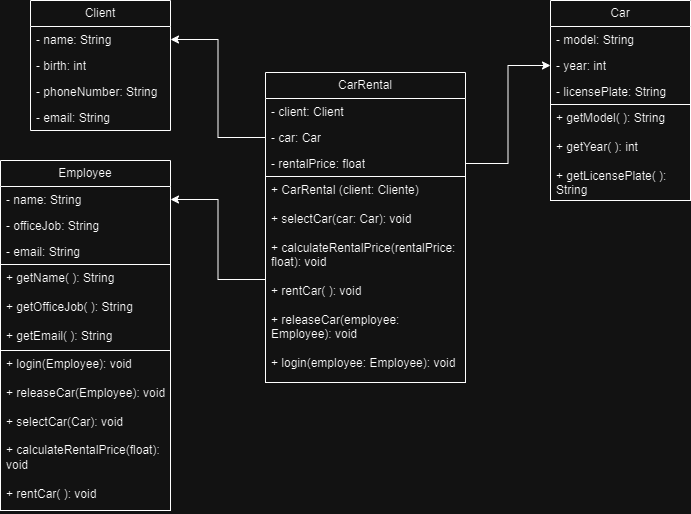

The diagram above was exported from draw.io. Its source (the exported page's mxGraphModel, read from the mxfile embedded in the PNG):
<mxGraphModel dx="1461" dy="598" grid="1" gridSize="10" guides="1" tooltips="1" connect="1" arrows="1" fold="1" page="1" pageScale="1" pageWidth="1169" pageHeight="827" background="none" math="0" shadow="0">
  <root>
    <mxCell id="0" />
    <mxCell id="1" parent="0" />
    <mxCell id="I87v6ul8zgQu9GAwOUcF-16" value="Car" style="swimlane;fontStyle=0;childLayout=stackLayout;horizontal=1;startSize=26;fillColor=none;horizontalStack=0;resizeParent=1;resizeParentMax=0;resizeLast=0;collapsible=1;marginBottom=0;whiteSpace=wrap;html=1;" parent="1" vertex="1">
      <mxGeometry x="770" y="158" width="140" height="200" as="geometry" />
    </mxCell>
    <mxCell id="I87v6ul8zgQu9GAwOUcF-17" value="- model: String" style="text;strokeColor=none;fillColor=none;align=left;verticalAlign=top;spacingLeft=4;spacingRight=4;overflow=hidden;rotatable=0;points=[[0,0.5],[1,0.5]];portConstraint=eastwest;whiteSpace=wrap;html=1;" parent="I87v6ul8zgQu9GAwOUcF-16" vertex="1">
      <mxGeometry y="26" width="140" height="26" as="geometry" />
    </mxCell>
    <mxCell id="I87v6ul8zgQu9GAwOUcF-18" value="- year: int" style="text;strokeColor=none;fillColor=none;align=left;verticalAlign=top;spacingLeft=4;spacingRight=4;overflow=hidden;rotatable=0;points=[[0,0.5],[1,0.5]];portConstraint=eastwest;whiteSpace=wrap;html=1;" parent="I87v6ul8zgQu9GAwOUcF-16" vertex="1">
      <mxGeometry y="52" width="140" height="26" as="geometry" />
    </mxCell>
    <mxCell id="I87v6ul8zgQu9GAwOUcF-19" value="- licensePlate: String" style="text;strokeColor=none;fillColor=none;align=left;verticalAlign=top;spacingLeft=4;spacingRight=4;overflow=hidden;rotatable=0;points=[[0,0.5],[1,0.5]];portConstraint=eastwest;whiteSpace=wrap;html=1;" parent="I87v6ul8zgQu9GAwOUcF-16" vertex="1">
      <mxGeometry y="78" width="140" height="26" as="geometry" />
    </mxCell>
    <mxCell id="W0QMQBlkeGfVlFzIxJUR-10" value="+ getModel( ): String&lt;br&gt;&lt;br&gt;+ getYear( ): int&lt;br&gt;&lt;br&gt;+ getLicensePlate( ): String" style="text;strokeColor=default;fillColor=none;align=left;verticalAlign=top;spacingLeft=4;spacingRight=4;overflow=hidden;rotatable=0;points=[[0,0.5],[1,0.5]];portConstraint=eastwest;whiteSpace=wrap;html=1;" parent="I87v6ul8zgQu9GAwOUcF-16" vertex="1">
      <mxGeometry y="104" width="140" height="96" as="geometry" />
    </mxCell>
    <mxCell id="I87v6ul8zgQu9GAwOUcF-20" value="Client" style="swimlane;fontStyle=0;childLayout=stackLayout;horizontal=1;startSize=26;fillColor=none;horizontalStack=0;resizeParent=1;resizeParentMax=0;resizeLast=0;collapsible=1;marginBottom=0;whiteSpace=wrap;html=1;" parent="1" vertex="1">
      <mxGeometry x="250" y="158" width="140" height="130" as="geometry">
        <mxRectangle x="350" y="266" width="80" height="30" as="alternateBounds" />
      </mxGeometry>
    </mxCell>
    <mxCell id="I87v6ul8zgQu9GAwOUcF-21" value="- name: String" style="text;strokeColor=none;fillColor=none;align=left;verticalAlign=top;spacingLeft=4;spacingRight=4;overflow=hidden;rotatable=0;points=[[0,0.5],[1,0.5]];portConstraint=eastwest;whiteSpace=wrap;html=1;" parent="I87v6ul8zgQu9GAwOUcF-20" vertex="1">
      <mxGeometry y="26" width="140" height="26" as="geometry" />
    </mxCell>
    <mxCell id="I87v6ul8zgQu9GAwOUcF-22" value="- birth: int" style="text;strokeColor=none;fillColor=none;align=left;verticalAlign=top;spacingLeft=4;spacingRight=4;overflow=hidden;rotatable=0;points=[[0,0.5],[1,0.5]];portConstraint=eastwest;whiteSpace=wrap;html=1;" parent="I87v6ul8zgQu9GAwOUcF-20" vertex="1">
      <mxGeometry y="52" width="140" height="26" as="geometry" />
    </mxCell>
    <mxCell id="I87v6ul8zgQu9GAwOUcF-23" value="- phoneNumber: String" style="text;strokeColor=none;fillColor=none;align=left;verticalAlign=top;spacingLeft=4;spacingRight=4;overflow=hidden;rotatable=0;points=[[0,0.5],[1,0.5]];portConstraint=eastwest;whiteSpace=wrap;html=1;" parent="I87v6ul8zgQu9GAwOUcF-20" vertex="1">
      <mxGeometry y="78" width="140" height="26" as="geometry" />
    </mxCell>
    <mxCell id="I87v6ul8zgQu9GAwOUcF-31" value="- email: String" style="text;strokeColor=none;fillColor=none;align=left;verticalAlign=top;spacingLeft=4;spacingRight=4;overflow=hidden;rotatable=0;points=[[0,0.5],[1,0.5]];portConstraint=eastwest;whiteSpace=wrap;html=1;" parent="I87v6ul8zgQu9GAwOUcF-20" vertex="1">
      <mxGeometry y="104" width="140" height="26" as="geometry" />
    </mxCell>
    <mxCell id="I87v6ul8zgQu9GAwOUcF-35" value="Employee" style="swimlane;fontStyle=0;childLayout=stackLayout;horizontal=1;startSize=26;fillColor=none;horizontalStack=0;resizeParent=1;resizeParentMax=0;resizeLast=0;collapsible=1;marginBottom=0;whiteSpace=wrap;html=1;" parent="1" vertex="1">
      <mxGeometry x="220" y="318" width="170" height="350" as="geometry">
        <mxRectangle x="280" y="570" width="90" height="30" as="alternateBounds" />
      </mxGeometry>
    </mxCell>
    <mxCell id="I87v6ul8zgQu9GAwOUcF-37" value="- name: String" style="text;strokeColor=none;fillColor=none;align=left;verticalAlign=top;spacingLeft=4;spacingRight=4;overflow=hidden;rotatable=0;points=[[0,0.5],[1,0.5]];portConstraint=eastwest;whiteSpace=wrap;html=1;" parent="I87v6ul8zgQu9GAwOUcF-35" vertex="1">
      <mxGeometry y="26" width="170" height="26" as="geometry" />
    </mxCell>
    <mxCell id="6Z7218r7lQ0UH_birX43-3" value="- officeJob: String" style="text;strokeColor=none;fillColor=none;align=left;verticalAlign=top;spacingLeft=4;spacingRight=4;overflow=hidden;rotatable=0;points=[[0,0.5],[1,0.5]];portConstraint=eastwest;whiteSpace=wrap;html=1;" parent="I87v6ul8zgQu9GAwOUcF-35" vertex="1">
      <mxGeometry y="52" width="170" height="26" as="geometry" />
    </mxCell>
    <mxCell id="I87v6ul8zgQu9GAwOUcF-38" value="- email: String" style="text;strokeColor=none;fillColor=none;align=left;verticalAlign=top;spacingLeft=4;spacingRight=4;overflow=hidden;rotatable=0;points=[[0,0.5],[1,0.5]];portConstraint=eastwest;whiteSpace=wrap;html=1;" parent="I87v6ul8zgQu9GAwOUcF-35" vertex="1">
      <mxGeometry y="78" width="170" height="26" as="geometry" />
    </mxCell>
    <mxCell id="W0QMQBlkeGfVlFzIxJUR-2" value="+ getName( ): String&lt;br&gt;&lt;br&gt;+ getOfficeJob( ): String&lt;br&gt;&lt;br&gt;+ getEmail( ): String" style="text;strokeColor=default;fillColor=none;align=left;verticalAlign=top;spacingLeft=4;spacingRight=4;overflow=hidden;rotatable=0;points=[[0,0.5],[1,0.5]];portConstraint=eastwest;html=1;whiteSpace=wrap;" parent="I87v6ul8zgQu9GAwOUcF-35" vertex="1">
      <mxGeometry y="104" width="170" height="86" as="geometry" />
    </mxCell>
    <mxCell id="W0QMQBlkeGfVlFzIxJUR-7" value="+ login(Employee): void&lt;br&gt;&lt;br&gt;+ releaseCar(Employee): void&lt;br&gt;&lt;br&gt;+ selectCar(Car): void&lt;br&gt;&lt;br&gt;+ calculateRentalPrice(float): void&lt;br&gt;&lt;br&gt;+ rentCar( ): void" style="text;strokeColor=default;fillColor=none;align=left;verticalAlign=top;spacingLeft=4;spacingRight=4;overflow=hidden;rotatable=0;points=[[0,0.5],[1,0.5]];portConstraint=eastwest;html=1;whiteSpace=wrap;" parent="I87v6ul8zgQu9GAwOUcF-35" vertex="1">
      <mxGeometry y="190" width="170" height="160" as="geometry" />
    </mxCell>
    <mxCell id="W0QMQBlkeGfVlFzIxJUR-29" value="" style="group" parent="1" vertex="1" connectable="0">
      <mxGeometry x="485" y="230" width="200" height="310" as="geometry" />
    </mxCell>
    <mxCell id="W0QMQBlkeGfVlFzIxJUR-11" value="CarRental" style="swimlane;fontStyle=0;childLayout=stackLayout;horizontal=1;startSize=26;fillColor=none;horizontalStack=0;resizeParent=1;resizeParentMax=0;resizeLast=0;collapsible=1;marginBottom=0;whiteSpace=wrap;html=1;" parent="W0QMQBlkeGfVlFzIxJUR-29" vertex="1">
      <mxGeometry width="200" height="104" as="geometry" />
    </mxCell>
    <mxCell id="W0QMQBlkeGfVlFzIxJUR-12" value="- client: Client" style="text;strokeColor=none;fillColor=none;align=left;verticalAlign=top;spacingLeft=4;spacingRight=4;overflow=hidden;rotatable=0;points=[[0,0.5],[1,0.5]];portConstraint=eastwest;whiteSpace=wrap;html=1;" parent="W0QMQBlkeGfVlFzIxJUR-11" vertex="1">
      <mxGeometry y="26" width="200" height="26" as="geometry" />
    </mxCell>
    <mxCell id="W0QMQBlkeGfVlFzIxJUR-13" value="- car: Car" style="text;strokeColor=none;fillColor=none;align=left;verticalAlign=top;spacingLeft=4;spacingRight=4;overflow=hidden;rotatable=0;points=[[0,0.5],[1,0.5]];portConstraint=eastwest;whiteSpace=wrap;html=1;" parent="W0QMQBlkeGfVlFzIxJUR-11" vertex="1">
      <mxGeometry y="52" width="200" height="26" as="geometry" />
    </mxCell>
    <mxCell id="W0QMQBlkeGfVlFzIxJUR-14" value="- rentalPrice: float" style="text;strokeColor=none;fillColor=none;align=left;verticalAlign=top;spacingLeft=4;spacingRight=4;overflow=hidden;rotatable=0;points=[[0,0.5],[1,0.5]];portConstraint=eastwest;whiteSpace=wrap;html=1;" parent="W0QMQBlkeGfVlFzIxJUR-11" vertex="1">
      <mxGeometry y="78" width="200" height="26" as="geometry" />
    </mxCell>
    <mxCell id="W0QMQBlkeGfVlFzIxJUR-27" value="+ CarRental (client: Cliente)&lt;br&gt;&lt;br&gt;+ selectCar(car: Car): void&lt;br&gt;&lt;br&gt;+ calculateRentalPrice(rentalPrice: float): void&lt;br&gt;&lt;br&gt;+ rentCar( ): void&lt;br&gt;&lt;br&gt;+ releaseCar(employee: Employee): void&lt;br&gt;&lt;br&gt;+ login(employee: Employee): void" style="text;strokeColor=default;fillColor=none;align=left;verticalAlign=top;spacingLeft=4;spacingRight=4;overflow=hidden;rotatable=0;points=[[0,0.5],[1,0.5]];portConstraint=eastwest;whiteSpace=wrap;html=1;" parent="W0QMQBlkeGfVlFzIxJUR-29" vertex="1">
      <mxGeometry y="104" width="200" height="206" as="geometry" />
    </mxCell>
    <mxCell id="W0QMQBlkeGfVlFzIxJUR-30" style="edgeStyle=orthogonalEdgeStyle;rounded=0;orthogonalLoop=1;jettySize=auto;html=1;exitX=0;exitY=0.5;exitDx=0;exitDy=0;entryX=1;entryY=0.5;entryDx=0;entryDy=0;" parent="1" source="W0QMQBlkeGfVlFzIxJUR-13" target="I87v6ul8zgQu9GAwOUcF-21" edge="1">
      <mxGeometry relative="1" as="geometry" />
    </mxCell>
    <mxCell id="W0QMQBlkeGfVlFzIxJUR-31" style="edgeStyle=orthogonalEdgeStyle;rounded=0;orthogonalLoop=1;jettySize=auto;html=1;exitX=1;exitY=0.5;exitDx=0;exitDy=0;entryX=0;entryY=0.5;entryDx=0;entryDy=0;" parent="1" source="W0QMQBlkeGfVlFzIxJUR-14" target="I87v6ul8zgQu9GAwOUcF-18" edge="1">
      <mxGeometry relative="1" as="geometry" />
    </mxCell>
    <mxCell id="W0QMQBlkeGfVlFzIxJUR-32" style="edgeStyle=orthogonalEdgeStyle;rounded=0;orthogonalLoop=1;jettySize=auto;html=1;exitX=0;exitY=0.5;exitDx=0;exitDy=0;entryX=1;entryY=0.5;entryDx=0;entryDy=0;" parent="1" source="W0QMQBlkeGfVlFzIxJUR-27" target="I87v6ul8zgQu9GAwOUcF-37" edge="1">
      <mxGeometry relative="1" as="geometry" />
    </mxCell>
  </root>
</mxGraphModel>